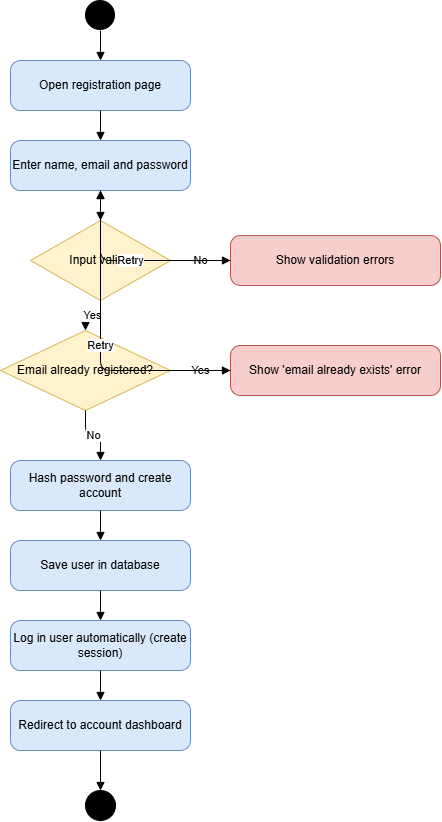

The diagram above was exported from draw.io. Its source (the exported page's mxGraphModel, read from the mxfile embedded in the PNG):
<mxGraphModel dx="2440" dy="843" grid="1" gridSize="10" guides="1" tooltips="1" connect="1" arrows="1" fold="1" page="1" pageScale="1" pageWidth="827" pageHeight="1000" math="0" shadow="0">
  <root>
    <mxCell id="0" />
    <mxCell id="1" parent="0" />
    <mxCell id="2" parent="1" style="ellipse;fillColor=#000000;strokeColor=none;" value="" vertex="1">
      <mxGeometry height="30" width="30" x="285" y="20" as="geometry" />
    </mxCell>
    <mxCell id="3" parent="1" style="rounded=1;whiteSpace=wrap;html=1;arcSize=20;fillColor=#dae8fc;strokeColor=#6c8ebf;" value="Open registration page" vertex="1">
      <mxGeometry height="50" width="180" x="210" y="80" as="geometry" />
    </mxCell>
    <mxCell id="4" parent="1" style="rounded=1;whiteSpace=wrap;html=1;arcSize=20;fillColor=#dae8fc;strokeColor=#6c8ebf;" value="Enter name, email and password" vertex="1">
      <mxGeometry height="50" width="180" x="210" y="160" as="geometry" />
    </mxCell>
    <mxCell id="5" parent="1" style="rhombus;whiteSpace=wrap;html=1;fillColor=#fff2cc;strokeColor=#d6b656;" value="Input valid?" vertex="1">
      <mxGeometry height="80" width="140" x="230" y="240" as="geometry" />
    </mxCell>
    <mxCell id="6" parent="1" style="rounded=1;whiteSpace=wrap;html=1;arcSize=20;fillColor=#f8cecc;strokeColor=#b85450;" value="Show validation errors" vertex="1">
      <mxGeometry height="50" width="210" x="430" y="255" as="geometry" />
    </mxCell>
    <mxCell id="7" parent="1" style="rhombus;whiteSpace=wrap;html=1;fillColor=#fff2cc;strokeColor=#d6b656;" value="Email already registered?" vertex="1">
      <mxGeometry height="80" width="170" x="200" y="350" as="geometry" />
    </mxCell>
    <mxCell id="8" parent="1" style="rounded=1;whiteSpace=wrap;html=1;arcSize=20;fillColor=#f8cecc;strokeColor=#b85450;" value="Show 'email already exists' error" vertex="1">
      <mxGeometry height="50" width="210" x="430" y="365" as="geometry" />
    </mxCell>
    <mxCell id="9" parent="1" style="rounded=1;whiteSpace=wrap;html=1;arcSize=20;fillColor=#dae8fc;strokeColor=#6c8ebf;" value="Hash password and create account" vertex="1">
      <mxGeometry height="50" width="180" x="210" y="480" as="geometry" />
    </mxCell>
    <mxCell id="10" parent="1" style="rounded=1;whiteSpace=wrap;html=1;arcSize=20;fillColor=#dae8fc;strokeColor=#6c8ebf;" value="Save user in database" vertex="1">
      <mxGeometry height="50" width="180" x="210" y="560" as="geometry" />
    </mxCell>
    <mxCell id="11" parent="1" style="rounded=1;whiteSpace=wrap;html=1;arcSize=20;fillColor=#dae8fc;strokeColor=#6c8ebf;" value="Log in user automatically (create session)" vertex="1">
      <mxGeometry height="50" width="180" x="210" y="640" as="geometry" />
    </mxCell>
    <mxCell id="12" parent="1" style="rounded=1;whiteSpace=wrap;html=1;arcSize=20;fillColor=#dae8fc;strokeColor=#6c8ebf;" value="Redirect to account dashboard" vertex="1">
      <mxGeometry height="50" width="180" x="210" y="720" as="geometry" />
    </mxCell>
    <mxCell id="13" parent="1" style="ellipse;shape=doubleEllipse;fillColor=#000000;strokeColor=#000000;" value="" vertex="1">
      <mxGeometry height="30" width="30" x="285" y="810" as="geometry" />
    </mxCell>
    <mxCell id="14" edge="1" parent="1" source="2" style="edgeStyle=orthogonalEdgeStyle;rounded=1;html=1;endArrow=block;endFill=1;" target="3" value="">
      <mxGeometry relative="1" as="geometry" />
    </mxCell>
    <mxCell id="15" edge="1" parent="1" source="3" style="edgeStyle=orthogonalEdgeStyle;rounded=1;html=1;endArrow=block;endFill=1;" target="4" value="">
      <mxGeometry relative="1" as="geometry" />
    </mxCell>
    <mxCell id="16" edge="1" parent="1" source="4" style="edgeStyle=orthogonalEdgeStyle;rounded=1;html=1;endArrow=block;endFill=1;" target="5" value="">
      <mxGeometry relative="1" as="geometry" />
    </mxCell>
    <mxCell id="17" edge="1" parent="1" source="5" style="edgeStyle=orthogonalEdgeStyle;rounded=1;html=1;endArrow=block;endFill=1;" target="6" value="No">
      <mxGeometry relative="1" as="geometry" />
    </mxCell>
    <mxCell id="18" edge="1" parent="1" source="6" style="edgeStyle=orthogonalEdgeStyle;rounded=1;html=1;endArrow=block;endFill=1;" target="4" value="Retry">
      <mxGeometry relative="1" as="geometry" />
    </mxCell>
    <mxCell id="19" edge="1" parent="1" source="5" style="edgeStyle=orthogonalEdgeStyle;rounded=1;html=1;endArrow=block;endFill=1;" target="7" value="Yes">
      <mxGeometry relative="1" as="geometry" />
    </mxCell>
    <mxCell id="20" edge="1" parent="1" source="7" style="edgeStyle=orthogonalEdgeStyle;rounded=1;html=1;endArrow=block;endFill=1;" target="8" value="Yes">
      <mxGeometry relative="1" as="geometry" />
    </mxCell>
    <mxCell id="21" edge="1" parent="1" source="8" style="edgeStyle=orthogonalEdgeStyle;rounded=1;html=1;endArrow=block;endFill=1;" target="4" value="Retry">
      <mxGeometry relative="1" as="geometry" />
    </mxCell>
    <mxCell id="22" edge="1" parent="1" source="7" style="edgeStyle=orthogonalEdgeStyle;rounded=1;html=1;endArrow=block;endFill=1;" target="9" value="No">
      <mxGeometry relative="1" as="geometry" />
    </mxCell>
    <mxCell id="23" edge="1" parent="1" source="9" style="edgeStyle=orthogonalEdgeStyle;rounded=1;html=1;endArrow=block;endFill=1;" target="10" value="">
      <mxGeometry relative="1" as="geometry" />
    </mxCell>
    <mxCell id="24" edge="1" parent="1" source="10" style="edgeStyle=orthogonalEdgeStyle;rounded=1;html=1;endArrow=block;endFill=1;" target="11" value="">
      <mxGeometry relative="1" as="geometry" />
    </mxCell>
    <mxCell id="25" edge="1" parent="1" source="11" style="edgeStyle=orthogonalEdgeStyle;rounded=1;html=1;endArrow=block;endFill=1;" target="12" value="">
      <mxGeometry relative="1" as="geometry" />
    </mxCell>
    <mxCell id="26" edge="1" parent="1" source="12" style="edgeStyle=orthogonalEdgeStyle;rounded=1;html=1;endArrow=block;endFill=1;" target="13" value="">
      <mxGeometry relative="1" as="geometry" />
    </mxCell>
  </root>
</mxGraphModel>